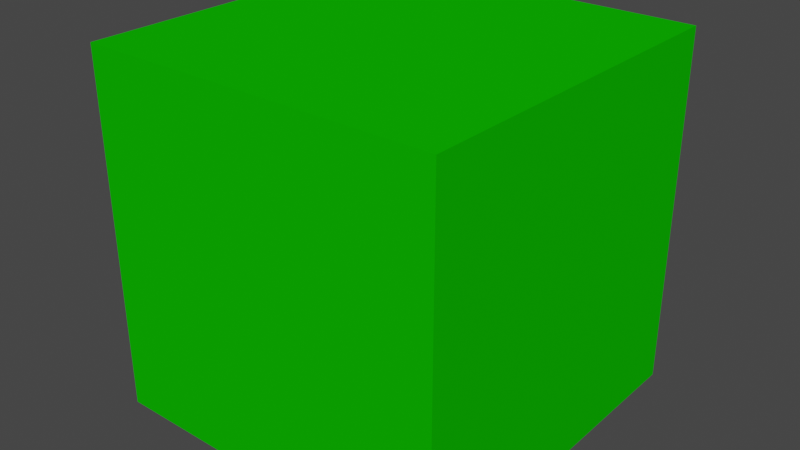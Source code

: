 # Source: cube_dark_green.blend  (saved by Blender 2.80.75; exported with 4.5.12 LTS)
import bpy
from mathutils import Matrix  # noqa: F401  (used for matrix-valued properties, if any)

bpy.ops.wm.read_factory_settings(use_empty=True)
scene = bpy.context.scene
scene.name = 'Scene'

# ---- collections
col_collection = bpy.data.collections.new('Collection'); scene.collection.children.link(col_collection)

# ---- materials (node trees are filled in below, after node groups)
mat_dark_green = bpy.data.materials.new('dark_green')
mat_dark_green.alpha_threshold = 0.0
mat_dark_green.use_transparent_shadow = False
mat_dark_green.line_color = (0.0, 0.0, 0.0, 1.0)

# ---- material node trees
mat_dark_green.use_nodes = True; mat_dark_green.node_tree.nodes.clear()
_N = mat_dark_green.node_tree.nodes; _L = mat_dark_green.node_tree.links
n0 = _N.new('ShaderNodeOutputMaterial'); n0.name = 'Material Output'; n0.location = (300, 300)
n1 = _N.new('ShaderNodeBsdfPrincipled'); n1.name = 'Principled BSDF'; n1.location = (10, 300)
n1.distribution = 'GGX'
n1.subsurface_method = 'BURLEY'
n1.inputs[0].default_value = (0.004352, 0.5, 0.0, 1.0)
n1.inputs[2].default_value = 0.4
n1.inputs[3].default_value = 1.45
n1.inputs[13].default_value = 0.0
n1.inputs[27].default_value = (0.0, 0.0, 0.0, 1.0)
n1.inputs[28].default_value = 1.0
_L.new(n1.outputs[0], n0.inputs[0])
n0.is_active_output = True

# ---- world
world_world = bpy.data.worlds.new('World'); scene.world = world_world
world_world.use_nodes = True; world_world.node_tree.nodes.clear()
_N = world_world.node_tree.nodes; _L = world_world.node_tree.links
n0 = _N.new('ShaderNodeOutputWorld'); n0.name = 'World Output'; n0.location = (300, 300)
n1 = _N.new('ShaderNodeBackground'); n1.name = 'Background'; n1.location = (10, 300)
n1.inputs[0].default_value = (0.05088, 0.05088, 0.05088, 1.0)
_L.new(n1.outputs[0], n0.inputs[0])
n0.is_active_output = True
world_world.color = (0.05088, 0.05088, 0.05088)
world_world.use_sun_shadow = False
world_world.sun_shadow_jitter_overblur = 0.0

# ---- meshes
me_cube_009 = bpy.data.meshes.new('Cube.009')
me_cube_009.from_pydata([(-1.0, -1.0, -1.0), (-1.0, -1.0, 1.0), (-1.0, 1.0, -1.0), (-1.0, 1.0, 1.0), (1.0, -1.0, -1.0), (1.0, -1.0, 1.0), (1.0, 1.0, -1.0), (1.0, 1.0, 1.0)], [], [(0, 1, 3, 2), (2, 3, 7, 6), (6, 7, 5, 4), (4, 5, 1, 0), (2, 6, 4, 0), (7, 3, 1, 5)])
_uv = me_cube_009.uv_layers.new(name='UVMap')
_uv.uv.foreach_set('vector', [0.375, 0.0, 0.625, 0.0, 0.625, 0.25, 0.375, 0.25, 0.375, 0.25, 0.625, 0.25, 0.625, 0.5, 0.375, 0.5, 0.375, 0.5, 0.625, 0.5, 0.625, 0.75, 0.375, 0.75, 0.375, 0.75, 0.625, 0.75, 0.625, 1.0, 0.375, 1.0, 0.125, 0.5, 0.375, 0.5, 0.375, 0.75, 0.125, 0.75, 0.625, 0.5, 0.875, 0.5, 0.875, 0.75, 0.625, 0.75])
me_cube_009.materials.append(mat_dark_green)
me_cube_009.use_remesh_preserve_volume = False
me_cube_009.use_remesh_preserve_attributes = False
me_cube_009.use_mirror_vertex_groups = False
me_cube_009.update()

# ---- objects
ob_cube_dark_green = bpy.data.objects.new('cube_dark_green', me_cube_009)

# ---- transforms, parenting, visibility, modifiers, constraints
ob_cube_dark_green.location = (0.0, 0.0, 0.0)
ob_cube_dark_green.lineart.crease_threshold = 0.0

# ---- collection membership
col_collection.objects.link(ob_cube_dark_green)

# ---- scene / render settings (as saved in the file)
scene.frame_start = 1; scene.frame_end = 250; scene.frame_set(1)
scene.render.engine = 'BLENDER_EEVEE_NEXT'
scene.cycles.use_denoising = False
scene.cycles.samples = 128
scene.cycles.sampling_pattern = 'TABULATED_SOBOL'
scene.cycles.use_adaptive_sampling = False
scene.cycles.use_light_tree = False
scene.view_settings.view_transform = 'Filmic'
bpy.context.view_layer.update()

# ---- added for rendering (the .blend has no active camera and no usable light): camera, sun
cam_auto = bpy.data.cameras.new('AutoCamera')
cam_auto.lens = 50.0
cam_auto.sensor_width = 36.0
cam_auto.clip_end = 1000.0
ob_auto_camera = bpy.data.objects.new('AutoCamera', cam_auto)
scene.collection.objects.link(ob_auto_camera)
ob_auto_camera.location = (3.20507, -3.84609, 2.56406)
ob_auto_camera.rotation_euler = (1.09748, -7.21219e-08, 0.694738)
scene.camera = ob_auto_camera
light_auto_sun = bpy.data.lights.new('AutoSun', 'SUN')
light_auto_sun.energy = 3.0
light_auto_sun.angle = 0.0523599
ob_auto_sun = bpy.data.objects.new('AutoSun', light_auto_sun)
scene.collection.objects.link(ob_auto_sun)
ob_auto_sun.rotation_euler = (0.872665, 0.174533, 0.523599)
bpy.context.view_layer.update()
